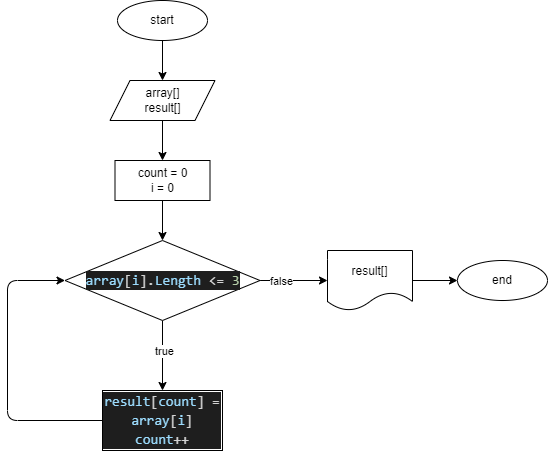

The diagram above was exported from draw.io. Its source (the exported page's mxGraphModel, read from the mxfile embedded in the PNG):
<mxGraphModel dx="1152" dy="694" grid="1" gridSize="10" guides="1" tooltips="1" connect="1" arrows="1" fold="1" page="1" pageScale="1" pageWidth="850" pageHeight="1100" math="0" shadow="0">
  <root>
    <mxCell id="0" />
    <mxCell id="1" parent="0" />
    <mxCell id="5" value="" style="edgeStyle=none;html=1;" edge="1" parent="1" source="2" target="4">
      <mxGeometry relative="1" as="geometry" />
    </mxCell>
    <mxCell id="2" value="start" style="ellipse;whiteSpace=wrap;html=1;" vertex="1" parent="1">
      <mxGeometry x="160" y="40" width="90" height="40" as="geometry" />
    </mxCell>
    <mxCell id="3" value="end" style="ellipse;whiteSpace=wrap;html=1;" vertex="1" parent="1">
      <mxGeometry x="500" y="300" width="90" height="40" as="geometry" />
    </mxCell>
    <mxCell id="7" value="" style="edgeStyle=none;html=1;" edge="1" parent="1" source="4" target="6">
      <mxGeometry relative="1" as="geometry" />
    </mxCell>
    <mxCell id="4" value="array[]&lt;br&gt;result[]" style="shape=parallelogram;perimeter=parallelogramPerimeter;whiteSpace=wrap;html=1;fixedSize=1;" vertex="1" parent="1">
      <mxGeometry x="152.5" y="120" width="105" height="40" as="geometry" />
    </mxCell>
    <mxCell id="9" value="" style="edgeStyle=none;html=1;" edge="1" parent="1" source="6" target="8">
      <mxGeometry relative="1" as="geometry" />
    </mxCell>
    <mxCell id="6" value="count = 0&lt;br&gt;i = 0" style="whiteSpace=wrap;html=1;" vertex="1" parent="1">
      <mxGeometry x="157.5" y="200" width="95" height="40" as="geometry" />
    </mxCell>
    <mxCell id="11" value="" style="edgeStyle=none;html=1;" edge="1" parent="1" source="8" target="10">
      <mxGeometry relative="1" as="geometry" />
    </mxCell>
    <mxCell id="12" value="true" style="edgeLabel;html=1;align=center;verticalAlign=middle;resizable=0;points=[];" vertex="1" connectable="0" parent="11">
      <mxGeometry x="-0.1587" y="1" relative="1" as="geometry">
        <mxPoint as="offset" />
      </mxGeometry>
    </mxCell>
    <mxCell id="15" value="" style="edgeStyle=none;html=1;" edge="1" parent="1" source="8" target="14">
      <mxGeometry relative="1" as="geometry" />
    </mxCell>
    <mxCell id="16" value="false" style="edgeLabel;html=1;align=center;verticalAlign=middle;resizable=0;points=[];" vertex="1" connectable="0" parent="15">
      <mxGeometry x="-0.3803" relative="1" as="geometry">
        <mxPoint as="offset" />
      </mxGeometry>
    </mxCell>
    <mxCell id="8" value="&lt;div style=&quot;color: rgb(212, 212, 212); background-color: rgb(30, 30, 30); font-family: Consolas, &amp;quot;Courier New&amp;quot;, monospace; font-size: 14px; line-height: 19px;&quot;&gt;&lt;span style=&quot;color: #9cdcfe;&quot;&gt;array&lt;/span&gt;[&lt;span style=&quot;color: #9cdcfe;&quot;&gt;i&lt;/span&gt;].&lt;span style=&quot;color: #9cdcfe;&quot;&gt;Length&lt;/span&gt; &amp;lt;= &lt;span style=&quot;color: #b5cea8;&quot;&gt;3&lt;/span&gt;&lt;/div&gt;" style="rhombus;whiteSpace=wrap;html=1;" vertex="1" parent="1">
      <mxGeometry x="107.5" y="280" width="195" height="80" as="geometry" />
    </mxCell>
    <mxCell id="13" style="edgeStyle=none;html=1;entryX=0;entryY=0.5;entryDx=0;entryDy=0;" edge="1" parent="1" source="10" target="8">
      <mxGeometry relative="1" as="geometry">
        <mxPoint x="89.99999999999989" y="330" as="targetPoint" />
        <Array as="points">
          <mxPoint x="50" y="460" />
          <mxPoint x="50" y="320" />
        </Array>
      </mxGeometry>
    </mxCell>
    <mxCell id="10" value="&lt;div style=&quot;color: rgb(212, 212, 212); background-color: rgb(30, 30, 30); font-family: Consolas, &amp;quot;Courier New&amp;quot;, monospace; font-size: 14px; line-height: 19px;&quot;&gt;&lt;div&gt;&lt;span style=&quot;color: #9cdcfe;&quot;&gt;result&lt;/span&gt;[&lt;span style=&quot;color: #9cdcfe;&quot;&gt;count&lt;/span&gt;] = &lt;span style=&quot;color: #9cdcfe;&quot;&gt;array&lt;/span&gt;[&lt;span style=&quot;color: #9cdcfe;&quot;&gt;i&lt;/span&gt;]&lt;/div&gt;&lt;div&gt;&lt;span style=&quot;color: rgb(156, 220, 254);&quot;&gt;count&lt;/span&gt;++&lt;/div&gt;&lt;/div&gt;" style="whiteSpace=wrap;html=1;" vertex="1" parent="1">
      <mxGeometry x="145" y="430" width="120" height="60" as="geometry" />
    </mxCell>
    <mxCell id="17" value="" style="edgeStyle=none;html=1;" edge="1" parent="1" source="14" target="3">
      <mxGeometry relative="1" as="geometry" />
    </mxCell>
    <mxCell id="14" value="result[]" style="shape=document;whiteSpace=wrap;html=1;boundedLbl=1;" vertex="1" parent="1">
      <mxGeometry x="370" y="290" width="85" height="60" as="geometry" />
    </mxCell>
  </root>
</mxGraphModel>